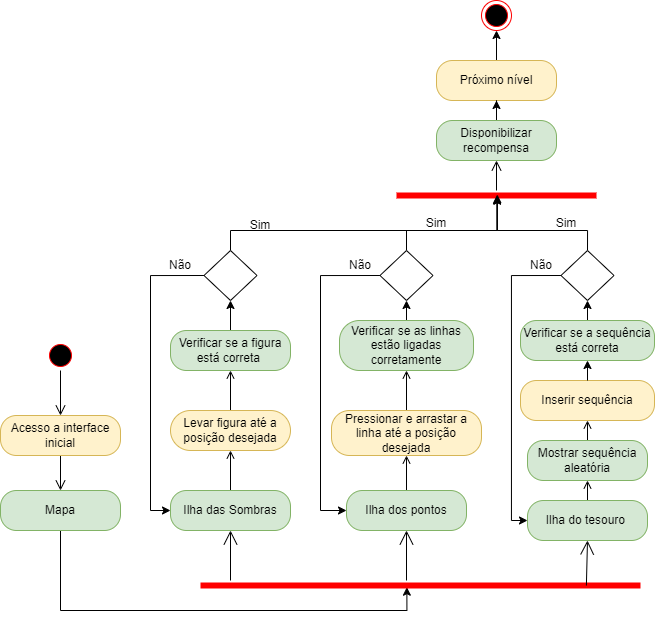

The diagram above was exported from draw.io. Its source (the exported page's mxGraphModel, read from the mxfile embedded in the PNG):
<mxGraphModel dx="926" dy="1678" grid="1" gridSize="10" guides="1" tooltips="1" connect="1" arrows="1" fold="1" page="1" pageScale="1" pageWidth="827" pageHeight="1169" math="0" shadow="0">
  <root>
    <mxCell id="0" />
    <mxCell id="1" parent="0" />
    <mxCell id="eYFyGrldGtkM6wXQiFiG-2" value="" style="ellipse;html=1;shape=startState;fillColor=#000000;strokeColor=#ff0000;" parent="1" vertex="1">
      <mxGeometry x="155" y="110" width="30" height="30" as="geometry" />
    </mxCell>
    <mxCell id="eYFyGrldGtkM6wXQiFiG-3" value="" style="edgeStyle=orthogonalEdgeStyle;html=1;verticalAlign=bottom;endArrow=open;endSize=8;strokeColor=#000000;rounded=0;" parent="1" source="eYFyGrldGtkM6wXQiFiG-4" target="eYFyGrldGtkM6wXQiFiG-6" edge="1">
      <mxGeometry relative="1" as="geometry">
        <mxPoint x="155" y="260" as="targetPoint" />
      </mxGeometry>
    </mxCell>
    <mxCell id="eYFyGrldGtkM6wXQiFiG-39" style="edgeStyle=orthogonalEdgeStyle;rounded=0;orthogonalLoop=1;jettySize=auto;html=1;exitX=0.5;exitY=0;exitDx=0;exitDy=0;entryX=0.5;entryY=1;entryDx=0;entryDy=0;endArrow=open;endFill=0;" parent="1" source="eYFyGrldGtkM6wXQiFiG-8" target="eYFyGrldGtkM6wXQiFiG-19" edge="1">
      <mxGeometry relative="1" as="geometry" />
    </mxCell>
    <mxCell id="eYFyGrldGtkM6wXQiFiG-8" value="Ilha das Sombras" style="rounded=1;whiteSpace=wrap;html=1;arcSize=40;fillColor=#d5e8d4;strokeColor=#82b366;" parent="1" vertex="1">
      <mxGeometry x="280" y="260" width="120" height="40" as="geometry" />
    </mxCell>
    <mxCell id="eYFyGrldGtkM6wXQiFiG-43" style="edgeStyle=orthogonalEdgeStyle;rounded=0;orthogonalLoop=1;jettySize=auto;html=1;exitX=0.5;exitY=0;exitDx=0;exitDy=0;entryX=0.5;entryY=1;entryDx=0;entryDy=0;endArrow=open;endFill=0;" parent="1" source="eYFyGrldGtkM6wXQiFiG-10" target="eYFyGrldGtkM6wXQiFiG-23" edge="1">
      <mxGeometry relative="1" as="geometry" />
    </mxCell>
    <mxCell id="eYFyGrldGtkM6wXQiFiG-10" value="Ilha do tesouro&amp;nbsp;" style="rounded=1;whiteSpace=wrap;html=1;arcSize=40;fillColor=#d5e8d4;strokeColor=#82b366;" parent="1" vertex="1">
      <mxGeometry x="637" y="270" width="120" height="40" as="geometry" />
    </mxCell>
    <mxCell id="eYFyGrldGtkM6wXQiFiG-41" style="edgeStyle=orthogonalEdgeStyle;rounded=0;orthogonalLoop=1;jettySize=auto;html=1;exitX=0.5;exitY=0;exitDx=0;exitDy=0;endArrow=open;endFill=0;" parent="1" source="eYFyGrldGtkM6wXQiFiG-14" target="eYFyGrldGtkM6wXQiFiG-21" edge="1">
      <mxGeometry relative="1" as="geometry" />
    </mxCell>
    <mxCell id="eYFyGrldGtkM6wXQiFiG-14" value="Ilha dos pontos" style="rounded=1;whiteSpace=wrap;html=1;arcSize=40;fillColor=#d5e8d4;strokeColor=#82b366;" parent="1" vertex="1">
      <mxGeometry x="456" y="260" width="120" height="40" as="geometry" />
    </mxCell>
    <mxCell id="eYFyGrldGtkM6wXQiFiG-17" value="" style="endArrow=open;endFill=1;endSize=12;html=1;rounded=0;" parent="1" target="eYFyGrldGtkM6wXQiFiG-8" edge="1">
      <mxGeometry width="160" relative="1" as="geometry">
        <mxPoint x="340" y="350" as="sourcePoint" />
        <mxPoint x="446" y="310" as="targetPoint" />
      </mxGeometry>
    </mxCell>
    <mxCell id="eYFyGrldGtkM6wXQiFiG-18" value="" style="endArrow=open;endFill=1;endSize=12;html=1;rounded=0;" parent="1" edge="1">
      <mxGeometry width="160" relative="1" as="geometry">
        <mxPoint x="516" y="350" as="sourcePoint" />
        <mxPoint x="516" y="300" as="targetPoint" />
      </mxGeometry>
    </mxCell>
    <mxCell id="eYFyGrldGtkM6wXQiFiG-40" style="edgeStyle=orthogonalEdgeStyle;rounded=0;orthogonalLoop=1;jettySize=auto;html=1;exitX=0.5;exitY=0;exitDx=0;exitDy=0;entryX=0.5;entryY=1;entryDx=0;entryDy=0;endArrow=open;endFill=0;" parent="1" source="eYFyGrldGtkM6wXQiFiG-19" target="eYFyGrldGtkM6wXQiFiG-29" edge="1">
      <mxGeometry relative="1" as="geometry" />
    </mxCell>
    <mxCell id="eYFyGrldGtkM6wXQiFiG-19" value="Levar figura até a posição desejada" style="rounded=1;whiteSpace=wrap;html=1;arcSize=50;fillColor=#fff2cc;strokeColor=#d6b656;" parent="1" vertex="1">
      <mxGeometry x="280" y="180" width="120" height="40" as="geometry" />
    </mxCell>
    <mxCell id="eYFyGrldGtkM6wXQiFiG-42" style="edgeStyle=orthogonalEdgeStyle;rounded=0;orthogonalLoop=1;jettySize=auto;html=1;exitX=0.5;exitY=0;exitDx=0;exitDy=0;entryX=0.5;entryY=1;entryDx=0;entryDy=0;endArrow=open;endFill=0;" parent="1" source="eYFyGrldGtkM6wXQiFiG-21" target="eYFyGrldGtkM6wXQiFiG-31" edge="1">
      <mxGeometry relative="1" as="geometry" />
    </mxCell>
    <mxCell id="eYFyGrldGtkM6wXQiFiG-21" value="Pressionar e arrastar a linha até a posição desejada" style="rounded=1;whiteSpace=wrap;html=1;arcSize=40;fillColor=#fff2cc;strokeColor=#d6b656;" parent="1" vertex="1">
      <mxGeometry x="441" y="180" width="150" height="45" as="geometry" />
    </mxCell>
    <mxCell id="eYFyGrldGtkM6wXQiFiG-44" style="edgeStyle=orthogonalEdgeStyle;rounded=0;orthogonalLoop=1;jettySize=auto;html=1;exitX=0.5;exitY=0;exitDx=0;exitDy=0;entryX=0.5;entryY=1;entryDx=0;entryDy=0;endArrow=open;endFill=0;" parent="1" source="eYFyGrldGtkM6wXQiFiG-23" target="eYFyGrldGtkM6wXQiFiG-33" edge="1">
      <mxGeometry relative="1" as="geometry" />
    </mxCell>
    <mxCell id="eYFyGrldGtkM6wXQiFiG-23" value="Mostrar sequência aleatória" style="rounded=1;whiteSpace=wrap;html=1;arcSize=40;fillColor=#d5e8d4;strokeColor=#82b366;" parent="1" vertex="1">
      <mxGeometry x="637" y="210" width="120" height="40" as="geometry" />
    </mxCell>
    <mxCell id="eYFyGrldGtkM6wXQiFiG-49" style="edgeStyle=orthogonalEdgeStyle;rounded=0;orthogonalLoop=1;jettySize=auto;html=1;exitX=0.5;exitY=0;exitDx=0;exitDy=0;" parent="1" source="eYFyGrldGtkM6wXQiFiG-29" target="eYFyGrldGtkM6wXQiFiG-48" edge="1">
      <mxGeometry relative="1" as="geometry" />
    </mxCell>
    <mxCell id="eYFyGrldGtkM6wXQiFiG-29" value="Verificar se a figura está correta&amp;nbsp;" style="rounded=1;whiteSpace=wrap;html=1;arcSize=40;fillColor=#d5e8d4;strokeColor=#82b366;" parent="1" vertex="1">
      <mxGeometry x="280" y="100" width="120" height="40" as="geometry" />
    </mxCell>
    <mxCell id="eYFyGrldGtkM6wXQiFiG-59" style="edgeStyle=orthogonalEdgeStyle;rounded=0;orthogonalLoop=1;jettySize=auto;html=1;exitX=0.5;exitY=0;exitDx=0;exitDy=0;entryX=0.5;entryY=1;entryDx=0;entryDy=0;" parent="1" source="eYFyGrldGtkM6wXQiFiG-31" target="eYFyGrldGtkM6wXQiFiG-55" edge="1">
      <mxGeometry relative="1" as="geometry" />
    </mxCell>
    <mxCell id="eYFyGrldGtkM6wXQiFiG-31" value="Verificar se as linhas estão ligadas corretamente" style="rounded=1;whiteSpace=wrap;html=1;arcSize=40;fillColor=#d5e8d4;strokeColor=#82b366;" parent="1" vertex="1">
      <mxGeometry x="449" y="90" width="134" height="50" as="geometry" />
    </mxCell>
    <mxCell id="eYFyGrldGtkM6wXQiFiG-63" style="edgeStyle=orthogonalEdgeStyle;rounded=0;orthogonalLoop=1;jettySize=auto;html=1;exitX=0.5;exitY=0;exitDx=0;exitDy=0;entryX=0.5;entryY=1;entryDx=0;entryDy=0;" parent="1" source="eYFyGrldGtkM6wXQiFiG-82" target="eYFyGrldGtkM6wXQiFiG-62" edge="1">
      <mxGeometry relative="1" as="geometry" />
    </mxCell>
    <mxCell id="eYFyGrldGtkM6wXQiFiG-33" value="Inserir sequência" style="rounded=1;whiteSpace=wrap;html=1;arcSize=40;fillColor=#fff2cc;strokeColor=#d6b656;" parent="1" vertex="1">
      <mxGeometry x="630" y="150" width="134" height="40" as="geometry" />
    </mxCell>
    <mxCell id="eYFyGrldGtkM6wXQiFiG-35" value="" style="edgeStyle=orthogonalEdgeStyle;html=1;verticalAlign=bottom;endArrow=open;endSize=8;strokeColor=#000000;rounded=0;" parent="1" source="eYFyGrldGtkM6wXQiFiG-2" target="eYFyGrldGtkM6wXQiFiG-4" edge="1">
      <mxGeometry relative="1" as="geometry">
        <mxPoint x="155" y="260" as="targetPoint" />
        <mxPoint x="155" y="150" as="sourcePoint" />
      </mxGeometry>
    </mxCell>
    <mxCell id="eYFyGrldGtkM6wXQiFiG-4" value="Acesso a interface inicial" style="rounded=1;whiteSpace=wrap;html=1;arcSize=40;fillColor=#fff2cc;strokeColor=#d6b656;" parent="1" vertex="1">
      <mxGeometry x="110" y="185" width="120" height="40" as="geometry" />
    </mxCell>
    <mxCell id="ChrZ5Pilxd-gqH5mHQ1l-5" style="edgeStyle=orthogonalEdgeStyle;rounded=0;orthogonalLoop=1;jettySize=auto;html=1;exitX=0.5;exitY=1;exitDx=0;exitDy=0;entryX=0.469;entryY=0.669;entryDx=0;entryDy=0;entryPerimeter=0;" edge="1" parent="1" source="eYFyGrldGtkM6wXQiFiG-6" target="ChrZ5Pilxd-gqH5mHQ1l-1">
      <mxGeometry relative="1" as="geometry">
        <Array as="points">
          <mxPoint x="170" y="380" />
          <mxPoint x="516" y="380" />
        </Array>
      </mxGeometry>
    </mxCell>
    <mxCell id="eYFyGrldGtkM6wXQiFiG-6" value="Mapa" style="rounded=1;whiteSpace=wrap;html=1;arcSize=40;fillColor=#d5e8d4;strokeColor=#82b366;" parent="1" vertex="1">
      <mxGeometry x="110" y="260" width="120" height="40" as="geometry" />
    </mxCell>
    <mxCell id="eYFyGrldGtkM6wXQiFiG-46" value="" style="shape=line;html=1;strokeWidth=6;strokeColor=#ff0000;" parent="1" vertex="1">
      <mxGeometry x="506" y="-40" width="200" height="10" as="geometry" />
    </mxCell>
    <mxCell id="eYFyGrldGtkM6wXQiFiG-53" style="edgeStyle=orthogonalEdgeStyle;rounded=0;orthogonalLoop=1;jettySize=auto;html=1;exitX=0;exitY=0.5;exitDx=0;exitDy=0;entryX=0;entryY=0.5;entryDx=0;entryDy=0;" parent="1" source="eYFyGrldGtkM6wXQiFiG-48" target="eYFyGrldGtkM6wXQiFiG-8" edge="1">
      <mxGeometry relative="1" as="geometry">
        <Array as="points">
          <mxPoint x="260" y="45" />
          <mxPoint x="260" y="280" />
        </Array>
      </mxGeometry>
    </mxCell>
    <mxCell id="eYFyGrldGtkM6wXQiFiG-67" style="edgeStyle=orthogonalEdgeStyle;rounded=0;orthogonalLoop=1;jettySize=auto;html=1;exitX=0.5;exitY=0;exitDx=0;exitDy=0;entryX=0.502;entryY=0.525;entryDx=0;entryDy=0;entryPerimeter=0;" parent="1" source="eYFyGrldGtkM6wXQiFiG-48" target="eYFyGrldGtkM6wXQiFiG-46" edge="1">
      <mxGeometry relative="1" as="geometry">
        <Array as="points">
          <mxPoint x="340" />
          <mxPoint x="606" />
        </Array>
      </mxGeometry>
    </mxCell>
    <mxCell id="eYFyGrldGtkM6wXQiFiG-48" value="" style="rhombus;whiteSpace=wrap;html=1;" parent="1" vertex="1">
      <mxGeometry x="313.5" y="20" width="53" height="50" as="geometry" />
    </mxCell>
    <mxCell id="eYFyGrldGtkM6wXQiFiG-52" value="Sim" style="text;html=1;strokeColor=none;fillColor=none;align=center;verticalAlign=middle;whiteSpace=wrap;rounded=0;" parent="1" vertex="1">
      <mxGeometry x="340" y="-20" width="60" height="30" as="geometry" />
    </mxCell>
    <mxCell id="eYFyGrldGtkM6wXQiFiG-54" value="Não" style="text;html=1;strokeColor=none;fillColor=none;align=center;verticalAlign=middle;whiteSpace=wrap;rounded=0;" parent="1" vertex="1">
      <mxGeometry x="260" y="20" width="60" height="30" as="geometry" />
    </mxCell>
    <mxCell id="eYFyGrldGtkM6wXQiFiG-60" style="edgeStyle=orthogonalEdgeStyle;rounded=0;orthogonalLoop=1;jettySize=auto;html=1;exitX=0;exitY=0.5;exitDx=0;exitDy=0;entryX=0;entryY=0.5;entryDx=0;entryDy=0;" parent="1" source="eYFyGrldGtkM6wXQiFiG-55" target="eYFyGrldGtkM6wXQiFiG-14" edge="1">
      <mxGeometry relative="1" as="geometry">
        <Array as="points">
          <mxPoint x="430" y="45" />
          <mxPoint x="430" y="280" />
        </Array>
      </mxGeometry>
    </mxCell>
    <mxCell id="eYFyGrldGtkM6wXQiFiG-66" style="edgeStyle=orthogonalEdgeStyle;rounded=0;orthogonalLoop=1;jettySize=auto;html=1;exitX=0.5;exitY=0;exitDx=0;exitDy=0;entryX=0.504;entryY=0.4;entryDx=0;entryDy=0;entryPerimeter=0;" parent="1" source="eYFyGrldGtkM6wXQiFiG-55" target="eYFyGrldGtkM6wXQiFiG-46" edge="1">
      <mxGeometry relative="1" as="geometry">
        <mxPoint x="516.0000000000002" y="-30" as="targetPoint" />
        <Array as="points">
          <mxPoint x="516" />
          <mxPoint x="607" />
        </Array>
      </mxGeometry>
    </mxCell>
    <mxCell id="eYFyGrldGtkM6wXQiFiG-55" value="" style="rhombus;whiteSpace=wrap;html=1;" parent="1" vertex="1">
      <mxGeometry x="489.5" y="20" width="53" height="50" as="geometry" />
    </mxCell>
    <mxCell id="eYFyGrldGtkM6wXQiFiG-56" value="Sim" style="text;html=1;strokeColor=none;fillColor=none;align=center;verticalAlign=middle;whiteSpace=wrap;rounded=0;" parent="1" vertex="1">
      <mxGeometry x="646" y="-22" width="60" height="30" as="geometry" />
    </mxCell>
    <mxCell id="eYFyGrldGtkM6wXQiFiG-57" value="Não" style="text;html=1;strokeColor=none;fillColor=none;align=center;verticalAlign=middle;whiteSpace=wrap;rounded=0;" parent="1" vertex="1">
      <mxGeometry x="440" y="20" width="60" height="30" as="geometry" />
    </mxCell>
    <mxCell id="eYFyGrldGtkM6wXQiFiG-84" style="edgeStyle=orthogonalEdgeStyle;rounded=0;orthogonalLoop=1;jettySize=auto;html=1;exitX=0;exitY=0.5;exitDx=0;exitDy=0;entryX=0;entryY=0.5;entryDx=0;entryDy=0;" parent="1" source="eYFyGrldGtkM6wXQiFiG-62" target="eYFyGrldGtkM6wXQiFiG-10" edge="1">
      <mxGeometry relative="1" as="geometry">
        <Array as="points">
          <mxPoint x="621" y="45" />
          <mxPoint x="621" y="290" />
        </Array>
      </mxGeometry>
    </mxCell>
    <mxCell id="eYFyGrldGtkM6wXQiFiG-85" style="edgeStyle=orthogonalEdgeStyle;rounded=0;orthogonalLoop=1;jettySize=auto;html=1;exitX=0.5;exitY=0;exitDx=0;exitDy=0;entryX=0.504;entryY=0.567;entryDx=0;entryDy=0;entryPerimeter=0;" parent="1" source="eYFyGrldGtkM6wXQiFiG-62" target="eYFyGrldGtkM6wXQiFiG-46" edge="1">
      <mxGeometry relative="1" as="geometry">
        <Array as="points">
          <mxPoint x="697" />
          <mxPoint x="607" />
        </Array>
      </mxGeometry>
    </mxCell>
    <mxCell id="eYFyGrldGtkM6wXQiFiG-62" value="" style="rhombus;whiteSpace=wrap;html=1;" parent="1" vertex="1">
      <mxGeometry x="670.5" y="20" width="53" height="50" as="geometry" />
    </mxCell>
    <mxCell id="eYFyGrldGtkM6wXQiFiG-64" value="Não" style="text;html=1;strokeColor=none;fillColor=none;align=center;verticalAlign=middle;whiteSpace=wrap;rounded=0;" parent="1" vertex="1">
      <mxGeometry x="621" y="20" width="60" height="30" as="geometry" />
    </mxCell>
    <mxCell id="eYFyGrldGtkM6wXQiFiG-70" value="Sim" style="text;html=1;strokeColor=none;fillColor=none;align=center;verticalAlign=middle;whiteSpace=wrap;rounded=0;" parent="1" vertex="1">
      <mxGeometry x="516" y="-22" width="60" height="30" as="geometry" />
    </mxCell>
    <mxCell id="eYFyGrldGtkM6wXQiFiG-83" value="" style="edgeStyle=orthogonalEdgeStyle;rounded=0;orthogonalLoop=1;jettySize=auto;html=1;exitX=0.5;exitY=0;exitDx=0;exitDy=0;entryX=0.5;entryY=1;entryDx=0;entryDy=0;" parent="1" source="eYFyGrldGtkM6wXQiFiG-33" target="eYFyGrldGtkM6wXQiFiG-82" edge="1">
      <mxGeometry relative="1" as="geometry">
        <mxPoint x="697" y="105" as="sourcePoint" />
        <mxPoint x="697" y="-40" as="targetPoint" />
      </mxGeometry>
    </mxCell>
    <mxCell id="eYFyGrldGtkM6wXQiFiG-82" value="Verificar se a sequência está correta" style="rounded=1;whiteSpace=wrap;html=1;arcSize=40;fillColor=#d5e8d4;strokeColor=#82b366;" parent="1" vertex="1">
      <mxGeometry x="630" y="90" width="134" height="40" as="geometry" />
    </mxCell>
    <mxCell id="eYFyGrldGtkM6wXQiFiG-95" style="edgeStyle=orthogonalEdgeStyle;rounded=0;orthogonalLoop=1;jettySize=auto;html=1;exitX=0.5;exitY=0;exitDx=0;exitDy=0;entryX=0.5;entryY=1;entryDx=0;entryDy=0;" parent="1" source="eYFyGrldGtkM6wXQiFiG-87" target="eYFyGrldGtkM6wXQiFiG-94" edge="1">
      <mxGeometry relative="1" as="geometry" />
    </mxCell>
    <mxCell id="eYFyGrldGtkM6wXQiFiG-87" value="Próximo nível" style="rounded=1;whiteSpace=wrap;html=1;arcSize=40;fillColor=#fff2cc;strokeColor=#d6b656;" parent="1" vertex="1">
      <mxGeometry x="546" y="-170" width="120" height="40" as="geometry" />
    </mxCell>
    <mxCell id="eYFyGrldGtkM6wXQiFiG-94" value="" style="ellipse;html=1;shape=endState;fillColor=#000000;strokeColor=#ff0000;" parent="1" vertex="1">
      <mxGeometry x="591" y="-230" width="30" height="30" as="geometry" />
    </mxCell>
    <mxCell id="eYFyGrldGtkM6wXQiFiG-100" value="" style="edgeStyle=orthogonalEdgeStyle;html=1;verticalAlign=bottom;endArrow=open;endSize=8;strokeColor=#000000;rounded=0;" parent="1" source="eYFyGrldGtkM6wXQiFiG-46" target="eYFyGrldGtkM6wXQiFiG-79" edge="1">
      <mxGeometry relative="1" as="geometry">
        <mxPoint x="606" y="-110" as="targetPoint" />
        <mxPoint x="606" y="-40" as="sourcePoint" />
      </mxGeometry>
    </mxCell>
    <mxCell id="eYFyGrldGtkM6wXQiFiG-101" style="edgeStyle=orthogonalEdgeStyle;rounded=0;orthogonalLoop=1;jettySize=auto;html=1;exitX=0.5;exitY=0;exitDx=0;exitDy=0;" parent="1" source="eYFyGrldGtkM6wXQiFiG-79" target="eYFyGrldGtkM6wXQiFiG-87" edge="1">
      <mxGeometry relative="1" as="geometry" />
    </mxCell>
    <mxCell id="eYFyGrldGtkM6wXQiFiG-79" value="Disponibilizar recompensa" style="rounded=1;whiteSpace=wrap;html=1;arcSize=40;fillColor=#d5e8d4;strokeColor=#82b366;" parent="1" vertex="1">
      <mxGeometry x="546" y="-110" width="120" height="40" as="geometry" />
    </mxCell>
    <mxCell id="ChrZ5Pilxd-gqH5mHQ1l-1" value="" style="shape=line;html=1;strokeWidth=6;strokeColor=#ff0000;" vertex="1" parent="1">
      <mxGeometry x="310" y="350" width="440" height="10" as="geometry" />
    </mxCell>
    <mxCell id="ChrZ5Pilxd-gqH5mHQ1l-3" value="" style="endArrow=open;endFill=1;endSize=12;html=1;rounded=0;exitX=0.877;exitY=0.5;exitDx=0;exitDy=0;exitPerimeter=0;entryX=0.5;entryY=1;entryDx=0;entryDy=0;" edge="1" parent="1" source="ChrZ5Pilxd-gqH5mHQ1l-1" target="eYFyGrldGtkM6wXQiFiG-10">
      <mxGeometry width="160" relative="1" as="geometry">
        <mxPoint x="350" y="360" as="sourcePoint" />
        <mxPoint x="350" y="310" as="targetPoint" />
      </mxGeometry>
    </mxCell>
  </root>
</mxGraphModel>